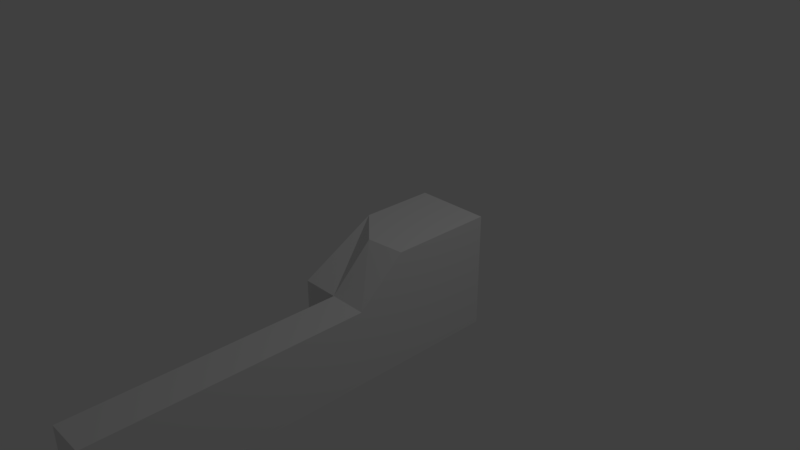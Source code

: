 # Source: hand.blend  (saved by Blender 2.79.0; exported with 4.5.12 LTS)
import bpy
from mathutils import Matrix  # noqa: F401  (used for matrix-valued properties, if any)

bpy.ops.wm.read_factory_settings(use_empty=True)
scene = bpy.context.scene
scene.name = 'Scene'

# ---- collections
col_collection_1 = bpy.data.collections.new('Collection 1'); scene.collection.children.link(col_collection_1)

# ---- materials (node trees are filled in below, after node groups)
mat_material = bpy.data.materials.new('Material')
mat_material.alpha_threshold = 0.0
mat_material.use_transparent_shadow = False
mat_material.roughness = 0.5
mat_material.line_color = (0.0, 0.0, 0.0, 1.0)

# ---- material node trees

# ---- world
world_world = bpy.data.worlds.new('World'); scene.world = world_world
world_world.color = (0.05088, 0.05088, 0.05088)
world_world.use_sun_shadow = False
world_world.sun_shadow_jitter_overblur = 0.0
world_world.cycles.sampling_method = 'MANUAL'

# ---- cameras
cam_camera = bpy.data.cameras.new('Camera')
cam_camera.clip_end = 100.0
cam_camera.lens = 35.0
cam_camera.sensor_width = 32.0
cam_camera.sensor_height = 18.0
cam_camera.ortho_scale = 7.314
cam_camera.dof.focus_distance = 0.0
cam_camera.dof.aperture_fstop = 128.0

# ---- lights
light_lamp = bpy.data.lights.new('Lamp', 'POINT')
light_lamp.transmission_factor = 0.0
light_lamp.cutoff_distance = 30.0
light_lamp.energy = 100.0
light_lamp.shadow_buffer_clip_start = 1.001
light_lamp.shadow_soft_size = 0.1
light_lamp.shadow_maximum_resolution = 0.006
light_lamp.use_absolute_resolution = True

# ---- meshes
me_cube = bpy.data.meshes.new('Cube')
me_cube.from_pydata([(1.0, 1.0, -1.0), (1.0, -1.0, -1.0), (0.0007756, -1.0, -1.0), (0.0007761, 1.0, -1.0), (1.0, 1.0, 0.5511), (1.0, -0.3816, 0.5511), (0.0007753, 0.007555, 0.5511), (0.0007758, 1.0, 0.5511), (0.5004, -1.0, -1.0), (1.0, -1.0, 0.0), (0.0007755, -1.0, 0.0), (0.5004, -0.4336, 0.5511), (0.5004, -1.0, 0.0), (1.0, -4.412, -1.0), (0.5004, -4.412, -1.0), (1.0, -4.412, -2.384e-07), (0.5004, -4.412, -2.384e-07), (0.5004, 1.0, -1.0), (1.0, 1.0, -0.2244), (0.0007759, 1.0, -0.2244), (0.5004, 1.0, 0.5511), (0.5004, 1.0, -0.2244), (1.0, 1.0, 0.1633), (0.7502, 1.0, 0.5511), (0.7502, 1.0, -0.2244), (0.5004, 1.0, 0.1633), (0.7502, 1.0, 0.1633)], [], [(0, 1, 8, 2, 3, 17), (4, 23, 20, 7, 6, 11, 5), (0, 18, 22, 4, 5, 9, 1), (12, 11, 6, 10), (2, 10, 6, 7, 19, 3), (21, 17, 3, 19), (8, 12, 10, 2), (12, 8, 14, 16), (9, 5, 11, 12), (13, 15, 16, 14), (8, 1, 13, 14), (9, 12, 16, 15), (1, 9, 15, 13), (20, 25, 21, 19, 7), (26, 24, 21, 25), (18, 0, 17, 21, 24), (23, 26, 25, 20), (4, 22, 26, 23), (22, 18, 24, 26)])
me_cube.materials.append(mat_material)
me_cube.use_remesh_preserve_volume = False
me_cube.use_remesh_preserve_attributes = False
me_cube.use_mirror_vertex_groups = False
me_cube.update()

# ---- objects
ob_cube = bpy.data.objects.new('Cube', me_cube)
ob_lamp = bpy.data.objects.new('Lamp', light_lamp)
ob_camera = bpy.data.objects.new('Camera', cam_camera)

# ---- transforms, parenting, visibility, modifiers, constraints
ob_cube.location = (0.0, 0.0, 0.0)
ob_cube.lock_rotations_4d = False
ob_cube.empty_display_type = 'ARROWS'
ob_cube.lineart.crease_threshold = 0.0
ob_lamp.location = (4.076, 1.005, 5.904)
ob_lamp.rotation_euler = (0.6503, 0.05522, 1.866)
ob_lamp.lock_rotations_4d = False
ob_lamp.empty_display_type = 'ARROWS'
ob_lamp.color = (0.0, 0.0, 0.0, 0.0)
ob_lamp.lineart.crease_threshold = 0.0
ob_camera.location = (7.481, -6.508, 5.344)
ob_camera.rotation_euler = (1.109, 0.0, 0.8149)
ob_camera.lock_rotations_4d = False
ob_camera.empty_display_type = 'ARROWS'
ob_camera.color = (0.0, 0.0, 0.0, 0.0)
ob_camera.display_type = 'WIRE'
ob_camera.lineart.crease_threshold = 0.0

# ---- collection membership
col_collection_1.objects.link(ob_cube)
col_collection_1.objects.link(ob_lamp)
col_collection_1.objects.link(ob_camera)

# ---- scene / render settings (as saved in the file)
scene.camera = ob_camera
scene.frame_start = 1; scene.frame_end = 250; scene.frame_set(1)
scene.render.engine = 'BLENDER_EEVEE_NEXT'
scene.render.resolution_percentage = 50
scene.render.dither_intensity = 0.0
scene.cycles.use_denoising = False
scene.cycles.samples = 128
scene.cycles.sampling_pattern = 'TABULATED_SOBOL'
scene.cycles.use_adaptive_sampling = False
scene.cycles.use_light_tree = False
scene.cycles.blur_glossy = 0.0
scene.cycles.sample_clamp_indirect = 0.0
scene.view_settings.view_transform = 'Standard'
bpy.context.view_layer.update()
